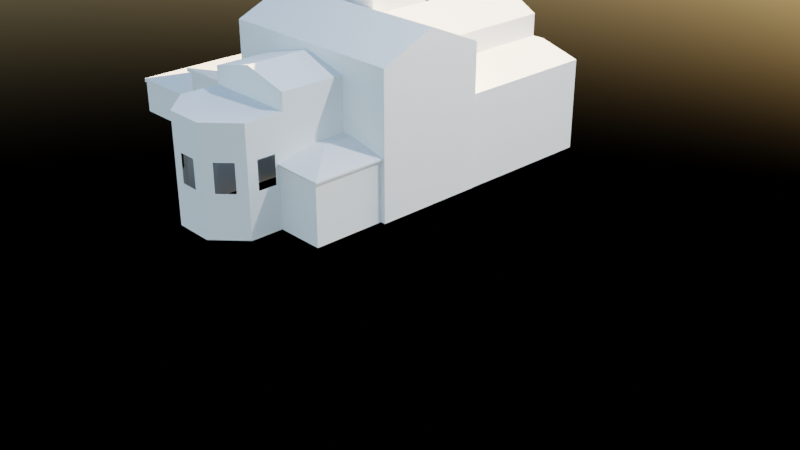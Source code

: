 # Source: MONES.blend  (saved by Blender 4.2.66; exported with 4.5.12 LTS)
import bpy
from mathutils import Matrix  # noqa: F401  (used for matrix-valued properties, if any)

bpy.ops.wm.read_factory_settings(use_empty=True)
scene = bpy.context.scene
scene.name = 'Scene'

# ---- collections
col_collection = bpy.data.collections.new('Collection'); scene.collection.children.link(col_collection)

# ---- world
world_world = bpy.data.worlds.new('World'); scene.world = world_world
world_world.use_nodes = True; world_world.node_tree.nodes.clear()
_N = world_world.node_tree.nodes; _L = world_world.node_tree.links
n0 = _N.new('ShaderNodeOutputWorld'); n0.name = 'World Output'; n0.location = (300, 300)
n1 = _N.new('ShaderNodeBackground'); n1.name = 'Background'; n1.location = (10, 300)
n1.inputs[1].default_value = 0.4
n2 = _N.new('ShaderNodeTexSky'); n2.name = 'Sky Texture'; n2.location = (-190, 280)
_L.new(n1.outputs[0], n0.inputs[0])
_L.new(n2.outputs[0], n1.inputs[0])
n0.is_active_output = True
world_world.color = (0.05088, 0.05088, 0.05088)
world_world.use_sun_shadow = False
world_world.sun_shadow_jitter_overblur = 0.0

# ---- cameras
cam_camera = bpy.data.cameras.new('Camera')
cam_camera.clip_end = 100.0
cam_camera.ortho_scale = 7.314

# ---- lights
light_light = bpy.data.lights.new('Light', 'POINT')
light_light.transmission_factor = 0.0
light_light.use_soft_falloff = False
light_light.energy = 1000.0
light_light.shadow_soft_size = 0.1
light_light.shadow_maximum_resolution = 0.006
light_light.use_absolute_resolution = True

# ---- meshes
me_cube_002 = bpy.data.meshes.new('Cube.002')
me_cube_002.from_pydata([(-0.7034, -0.7034, -1.0), (-0.7034, -0.7034, 1.0), (-0.7034, 0.7034, -1.0), (-1.0, 0.0, 1.326), (0.7034, -0.7034, -1.0), (0.7034, -0.7034, 1.0), (0.7034, 0.7034, -1.0), (0.7034, 0.7034, 1.0), (0.0, 1.0, -1.0), (0.7034, 0.7034, 1.326), (0.0, -1.0, -1.0), (0.0, -1.0, 1.0), (-1.0, 0.0, -1.0), (-1.0, 0.0, 1.0), (1.0, 0.0, -1.0), (1.0, 0.0, 1.0), (-0.7034, -0.7034, -1.0), (-0.7034, 0.7034, -1.0), (0.7034, -0.7034, -1.0), (0.7034, 0.7034, -1.0), (0.1815, 1.926, 1.0), (-1.513, 1.202, -1.0), (-1.513, 1.202, 1.0), (0.1815, 1.926, -1.0), (0.1815, 1.926, 1.316), (-1.513, 1.202, 1.316), (-0.1483, 0.3517, 1.542), (-0.6659, 1.564, 1.542), (-0.7034, -0.7034, -0.3898), (0.7034, 0.7034, -0.3898), (0.7034, -0.7034, -0.3898), (0.0, -1.0, -0.3898), (1.0, 0.0, -0.3898), (-1.0, 0.0, -0.3898), (-1.513, 1.202, -0.3898), (-0.7034, -0.7034, 0.5444), (0.7034, 0.7034, -1.0), (0.7034, 0.7034, 0.5444), (0.7034, -0.7034, 0.5444), (0.0, -1.0, 0.5444), (1.0, 0.0, 0.5444), (-1.0, 0.0, 0.5444), (-1.513, 1.202, 0.5444), (-0.7822, -0.5166, -0.1871), (-0.7822, -0.5166, 0.3416), (-0.9212, -0.1868, 0.3416), (-0.9212, -0.1868, -0.1871), (0.7822, 0.5166, -0.1871), (0.7822, 0.5166, 0.3416), (0.9212, 0.1868, 0.3416), (0.9212, 0.1868, -0.1871), (0.5166, -0.7822, -0.1871), (0.5166, -0.7822, 0.3416), (0.1868, -0.9212, 0.3416), (0.1868, -0.9212, -0.1871), (-0.1868, -0.9212, -0.1871), (-0.1868, -0.9212, 0.3416), (-0.5166, -0.7822, 0.3416), (-0.5166, -0.7822, -0.1871), (0.9212, -0.1868, -0.1871), (0.9212, -0.1868, 0.3416), (0.7822, -0.5166, 0.3416), (0.7822, -0.5166, -0.1871), (-1.812, -0.5082, -1.004), (-1.812, -0.5082, 0.1127), (-2.384, 0.8304, -1.004), (-2.384, 0.8304, 0.1127), (-0.932, -0.1324, -1.004), (-0.932, -0.1324, 0.1127), (-1.504, 1.206, -1.004), (-1.504, 1.206, 0.1127), (-1.463, 0.5272, 0.3196), (-1.847, -0.5597, 0.112), (-1.712, 1.118, 0.3196), (-1.712, 1.118, 0.121), (-0.9187, -0.1634, 0.1597), (-1.238, 0.5845, 0.121), (-1.504, 1.206, 0.3196), (-1.503, 1.206, 0.121), (-2.432, 0.8101, 0.1439), (-1.847, -0.5597, 0.1439), (-2.432, 0.8101, 0.112), (-1.504, 1.206, 0.112), (-0.932, -0.1324, 0.112), (-1.226, 0.5569, 0.3196), (1.619, 0.9567, -1.004), (1.619, 0.9567, 0.1127), (1.047, 2.295, -1.004), (1.047, 2.295, 0.1127), (0.7386, 0.5809, -1.004), (0.7386, 0.5809, 0.1127), (0.167, 1.92, -1.004), (0.167, 1.92, 0.1127), (0.6293, 1.42, 0.3196), (1.68, 0.9461, 0.112), (0.375, 2.008, 0.3196), (0.375, 2.008, 0.121), (0.7518, 0.5498, 0.1597), (0.4325, 1.298, 0.121), (0.167, 1.92, 0.3196), (0.167, 1.92, 0.121), (1.095, 2.316, 0.144), (1.68, 0.9461, 0.144), (1.095, 2.316, 0.112), (0.167, 1.92, 0.112), (0.7386, 0.5809, 0.112), (0.4443, 1.27, 0.3196), (-2.469, 0.7424, -1.004), (-2.464, 0.7445, 1.659), (1.16, 2.292, -1.004), (1.16, 2.292, 1.659), (-3.323, 2.757, 1.659), (-3.328, 2.755, -1.004), (0.3007, 4.305, -1.004), (0.3007, 4.305, 1.659), (0.7304, 3.298, -1.004), (0.7304, 3.298, 2.108), (-2.898, 1.749, -1.004), (-2.894, 1.751, 2.108), (-0.5519, 3.475, -1.28), (-0.5519, 3.475, 1.383), (-1.839, 6.488, -1.28), (-1.839, 6.488, 1.383), (-2.134, 2.799, 1.383), (-2.134, 2.799, -1.28), (-3.421, 5.813, -1.28), (-3.421, 5.813, 1.383), (-2.63, 6.151, -1.28), (-2.63, 6.151, 1.832), (-1.343, 3.137, -1.28), (-1.343, 3.137, 1.832), (0.2929, 4.301, -1.004), (0.2929, 4.301, 0.7337), (-0.8226, 6.914, -1.004), (-0.8226, 6.914, 0.7337), (-0.7175, 3.87, 0.9585), (-0.7175, 3.87, -1.004), (-1.833, 6.483, -1.004), (-1.833, 6.483, 0.9585), (-1.594, 6.585, -1.004), (-1.594, 6.585, 0.9585), (-0.4786, 3.972, -1.004), (-0.4786, 3.972, 0.9585), (-4.122, 0.05589, -1.001), (-4.122, 0.05589, 0.2578), (-4.955, 2.008, -1.001), (-4.955, 2.008, 0.2578), (-2.473, 0.7597, -1.001), (-2.473, 0.7597, 0.2578), (-3.307, 2.712, -1.001), (-3.307, 2.712, 0.2578), (-4.218, -0.01509, 0.2573), (-5.073, 1.988, 0.2573), (-2.67, 1.22, 0.2884), (-3.11, 2.251, 0.2884), (-2.935, 1.107, 0.454), (-3.39, 2.132, 0.454), (-3.11, 2.251, 0.454), (-2.462, 0.7346, 0.3223), (-3.317, 2.737, 0.2573), (-2.462, 0.7346, 0.2573), (-4.218, -0.01509, 0.3223), (-5.073, 1.988, 0.3223), (-3.317, 2.737, 0.3223), (-2.67, 1.22, 0.454), (-5.77, -0.6478, -0.9998), (-5.77, -0.6478, -0.3804), (-6.603, 1.305, -0.9998), (-6.603, 1.305, -0.3804), (-4.121, 0.05602, -0.9998), (-4.121, 0.05602, -0.3804), (-4.955, 2.008, -0.9998), (-4.955, 2.008, -0.3804), (-5.829, -0.673, -0.3097), (-6.662, 1.279, -0.3097), (-4.121, 0.05602, -0.3097), (-4.955, 2.008, -0.3097), (-5.189, 0.2602, -0.08118), (-5.546, 1.096, -0.08118), (-4.716, 1.45, -0.08118), (-4.36, 0.6143, -0.08118), (-5.829, -0.673, -0.3787), (-6.662, 1.279, -0.3787), (-4.955, 2.008, -0.3787), (-4.121, 0.05602, -0.3787)], [(2, 17), (16, 0), (4, 18)], [(40, 15, 5, 38), (39, 11, 1, 35), (38, 5, 11, 39), (37, 7, 15, 40), (35, 1, 13, 41), (37, 29, 6, 36), (15, 7, 13, 1, 11, 5), (17, 8, 19, 14, 18, 10, 16, 12), (7, 19, 23, 20), (41, 13, 22, 42), (13, 7, 9, 26, 3), (25, 22, 13, 3), (24, 9, 7, 20), (3, 26, 27, 25), (26, 9, 24, 27), (12, 33, 34, 21), (0, 28, 33, 12), (6, 29, 32, 14), (4, 30, 31, 10), (10, 31, 28, 0), (14, 32, 30, 4), (33, 41, 42, 34), (7, 37, 36, 19), (28, 35, 44, 43), (35, 41, 45, 44), (41, 33, 46, 45), (33, 28, 43, 46), (29, 37, 48, 47), (37, 40, 49, 48), (40, 32, 50, 49), (32, 29, 47, 50), (30, 38, 52, 51), (38, 39, 53, 52), (39, 31, 54, 53), (31, 30, 51, 54), (31, 39, 56, 55), (39, 35, 57, 56), (35, 28, 58, 57), (28, 31, 55, 58), (32, 40, 60, 59), (40, 38, 61, 60), (38, 30, 62, 61), (30, 32, 59, 62), (63, 64, 66, 65), (65, 66, 70, 69), (69, 70, 68, 67), (67, 68, 64, 63), (65, 69, 67, 63), (70, 66, 64, 68), (80, 72, 81, 79), (73, 74, 78, 77), (77, 78, 76, 84), (75, 83, 72, 80), (73, 77, 84, 71), (82, 81, 72, 83), (73, 71, 80, 79), (74, 73, 79, 81), (78, 74, 81, 82), (76, 78, 82, 83), (84, 76, 83, 75), (71, 84, 75, 80), (85, 87, 88, 86), (87, 91, 92, 88), (91, 89, 90, 92), (89, 85, 86, 90), (87, 85, 89, 91), (92, 90, 86, 88), (102, 101, 103, 94), (95, 99, 100, 96), (99, 106, 98, 100), (97, 102, 94, 105), (95, 93, 106, 99), (104, 105, 94, 103), (95, 101, 102, 93), (96, 103, 101, 95), (100, 104, 103, 96), (98, 105, 104, 100), (106, 97, 105, 98), (93, 102, 97, 106), (107, 109, 110, 108), (112, 111, 114, 113), (116, 115, 113, 114), (115, 117, 112, 113), (118, 116, 114, 111), (117, 118, 111, 112), (107, 108, 118, 117), (108, 110, 116, 118), (109, 107, 117, 115), (110, 109, 115, 116), (119, 121, 122, 120), (124, 123, 126, 125), (128, 127, 125, 126), (127, 129, 124, 125), (130, 128, 126, 123), (129, 130, 123, 124), (119, 120, 130, 129), (120, 122, 128, 130), (121, 119, 129, 127), (122, 121, 127, 128), (131, 133, 134, 132), (136, 135, 138, 137), (140, 139, 137, 138), (139, 141, 136, 137), (142, 140, 138, 135), (141, 142, 135, 136), (131, 132, 142, 141), (132, 134, 140, 142), (133, 131, 141, 139), (134, 133, 139, 140), (143, 144, 146, 145), (145, 146, 150, 149), (149, 150, 148, 147), (147, 148, 144, 143), (145, 149, 147, 143), (150, 146, 144, 148), (159, 160, 151, 152), (157, 156, 155, 164), (159, 152, 162, 163), (153, 154, 157, 164), (152, 151, 161, 162), (151, 160, 158, 161), (154, 153, 160, 159), (155, 156, 162, 161), (156, 157, 163, 162), (164, 155, 161, 158), (157, 154, 159, 163), (153, 164, 158, 160), (165, 166, 168, 167), (167, 168, 172, 171), (171, 172, 170, 169), (169, 170, 166, 165), (167, 171, 169, 165), (172, 168, 166, 170), (176, 175, 184, 183), (179, 178, 177, 180), (175, 176, 179, 180), (174, 173, 177, 178), (173, 175, 180, 177), (176, 174, 178, 179), (183, 184, 181, 182), (173, 174, 182, 181), (175, 173, 181, 184), (174, 176, 183, 182)])
_uv = me_cube_002.uv_layers.new(name='UVMap')
_uv.uv.foreach_set('vector', [0.568, 0.625, 0.625, 0.625, 0.625, 0.75, 0.568, 0.75, 0.568, 0.875, 0.625, 0.875, 0.625, 1.0, 0.568, 1.0, 0.568, 0.75, 0.625, 0.75, 0.625, 0.875, 0.568, 0.875, 0.568, 0.5, 0.625, 0.5, 0.625, 0.625, 0.568, 0.625, 0.568, 0.0, 0.625, 0.0, 0.625, 0.125, 0.568, 0.125, 0.568, 0.5, 0.4513, 0.5, 0.375, 0.5, 0.375, 0.5, 0.625, 0.625, 0.625, 0.5, 0.625, 0.125, 0.625, 0.0, 0.625, 0.875, 0.625, 0.75, 0.0, 0.0, 0.0, 0.0, 0.0, 0.0, 0.0, 0.0, 0.0, 0.0, 0.0, 0.0, 0.0, 0.0, 0.0, 0.0, 0.625, 0.5, 0.375, 0.5, 0.375, 0.5, 0.625, 0.5, 0.568, 0.125, 0.625, 0.125, 0.625, 0.125, 0.568, 0.125, 0.625, 0.125, 0.625, 0.5, 0.625, 0.5, 0.625, 0.3125, 0.625, 0.125, 0.0, 0.0, 0.625, 0.125, 0.625, 0.125, 0.625, 0.125, 0.0, 0.0, 0.625, 0.5, 0.625, 0.5, 0.625, 0.5, 0.625, 0.125, 0.625, 0.3125, 0.625, 0.3125, 0.625, 0.125, 0.625, 0.3125, 0.625, 0.5, 0.625, 0.5, 0.625, 0.3125, 0.375, 0.125, 0.4513, 0.125, 0.4513, 0.125, 0.375, 0.125, 0.375, 0.0, 0.4513, 0.0, 0.4513, 0.125, 0.375, 0.125, 0.375, 0.5, 0.4513, 0.5, 0.4513, 0.625, 0.375, 0.625, 0.375, 0.75, 0.4513, 0.75, 0.4513, 0.875, 0.375, 0.875, 0.375, 0.875, 0.4513, 0.875, 0.4513, 1.0, 0.375, 1.0, 0.375, 0.625, 0.4513, 0.625, 0.4513, 0.75, 0.375, 0.75, 0.4513, 0.125, 0.568, 0.125, 0.568, 0.125, 0.4513, 0.125, 0.625, 0.5, 0.568, 0.5, 0.375, 0.5, 0.375, 0.5, 0.4513, 0.0, 0.568, 0.0, 0.5427, 0.0332, 0.4766, 0.0332, 0.568, 0.0, 0.568, 0.125, 0.5427, 0.0918, 0.5427, 0.0332, 0.568, 0.125, 0.4513, 0.125, 0.4766, 0.0918, 0.5427, 0.0918, 0.4513, 0.125, 0.4513, 0.0, 0.4766, 0.0332, 0.4766, 0.0918, 0.4513, 0.5, 0.568, 0.5, 0.5427, 0.5332, 0.4766, 0.5332, 0.568, 0.5, 0.568, 0.625, 0.5427, 0.5918, 0.5427, 0.5332, 0.568, 0.625, 0.4513, 0.625, 0.4766, 0.5918, 0.5427, 0.5918, 0.4513, 0.625, 0.4513, 0.5, 0.4766, 0.5332, 0.4766, 0.5918, 0.4513, 0.75, 0.568, 0.75, 0.5427, 0.7832, 0.4766, 0.7832, 0.568, 0.75, 0.568, 0.875, 0.5427, 0.8418, 0.5427, 0.7832, 0.568, 0.875, 0.4513, 0.875, 0.4766, 0.8418, 0.5427, 0.8418, 0.4513, 0.875, 0.4513, 0.75, 0.4766, 0.7832, 0.4766, 0.8418, 0.4513, 0.875, 0.568, 0.875, 0.5427, 0.9082, 0.4766, 0.9082, 0.568, 0.875, 0.568, 1.0, 0.5427, 0.9668, 0.5427, 0.9082, 0.568, 1.0, 0.4513, 1.0, 0.4766, 0.9668, 0.5427, 0.9668, 0.4513, 1.0, 0.4513, 0.875, 0.4766, 0.9082, 0.4766, 0.9668, 0.4513, 0.625, 0.568, 0.625, 0.5427, 0.6582, 0.4766, 0.6582, 0.568, 0.625, 0.568, 0.75, 0.5427, 0.7168, 0.5427, 0.6582, 0.568, 0.75, 0.4513, 0.75, 0.4766, 0.7168, 0.5427, 0.7168, 0.4513, 0.75, 0.4513, 0.625, 0.4766, 0.6582, 0.4766, 0.7168, 0.375, 0.0, 0.625, 0.0, 0.625, 0.25, 0.375, 0.25, 0.375, 0.25, 0.625, 0.25, 0.625, 0.5, 0.375, 0.5, 0.375, 0.5, 0.625, 0.5, 0.625, 0.75, 0.375, 0.75, 0.375, 0.75, 0.625, 0.75, 0.625, 1.0, 0.375, 1.0, 0.125, 0.5, 0.375, 0.5, 0.375, 0.75, 0.125, 0.75, 0.625, 0.5, 0.875, 0.5, 0.875, 0.75, 0.625, 0.75, 0.375, 0.0, 0.625, 0.0, 0.625, 0.25, 0.375, 0.25, 0.4712, 0.444, 0.5868, 0.4439, 0.5968, 0.5003, 0.375, 0.5, 0.375, 0.5, 0.5968, 0.5003, 0.5968, 0.6496, 0.3751, 0.6525, 0.375, 0.75, 0.625, 0.75, 0.625, 1.0, 0.375, 1.0, 0.1706, 0.5019, 0.375, 0.5, 0.3751, 0.6525, 0.1706, 0.6525, 0.625, 0.5, 0.875, 0.5, 0.875, 0.75, 0.625, 0.75, 0.1706, 0.5019, 0.1706, 0.6525, 0.125, 0.75, 0.125, 0.5, 0.5868, 0.4439, 0.4712, 0.444, 0.375, 0.25, 0.625, 0.25, 0.5968, 0.5003, 0.5868, 0.4439, 0.625, 0.25, 0.625, 0.5, 0.5968, 0.6496, 0.5968, 0.5003, 0.625, 0.5, 0.625, 0.75, 0.3751, 0.6525, 0.5968, 0.6496, 0.625, 0.75, 0.375, 0.75, 0.1706, 0.6525, 0.3751, 0.6525, 0.375, 0.75, 0.125, 0.75, 0.375, 0.0, 0.375, 0.25, 0.625, 0.25, 0.625, 0.0, 0.375, 0.25, 0.375, 0.5, 0.625, 0.5, 0.625, 0.25, 0.375, 0.5, 0.375, 0.75, 0.625, 0.75, 0.625, 0.5, 0.375, 0.75, 0.375, 1.0, 0.625, 1.0, 0.625, 0.75, 0.125, 0.5, 0.125, 0.75, 0.375, 0.75, 0.375, 0.5, 0.625, 0.5, 0.625, 0.75, 0.875, 0.75, 0.875, 0.5, 0.375, 0.0, 0.375, 0.25, 0.625, 0.25, 0.625, 0.0, 0.4712, 0.444, 0.375, 0.5, 0.5968, 0.5003, 0.5868, 0.4439, 0.375, 0.5, 0.3751, 0.6525, 0.5968, 0.6496, 0.5968, 0.5003, 0.375, 0.75, 0.375, 1.0, 0.625, 1.0, 0.625, 0.75, 0.1706, 0.5019, 0.1706, 0.6525, 0.3751, 0.6525, 0.375, 0.5, 0.625, 0.5, 0.625, 0.75, 0.875, 0.75, 0.875, 0.5, 0.1706, 0.5019, 0.125, 0.5, 0.125, 0.75, 0.1706, 0.6525, 0.5868, 0.4439, 0.625, 0.25, 0.375, 0.25, 0.4712, 0.444, 0.5968, 0.5003, 0.625, 0.5, 0.625, 0.25, 0.5868, 0.4439, 0.5968, 0.6496, 0.625, 0.75, 0.625, 0.5, 0.5968, 0.5003, 0.3751, 0.6525, 0.375, 0.75, 0.625, 0.75, 0.5968, 0.6496, 0.1706, 0.6525, 0.125, 0.75, 0.375, 0.75, 0.3751, 0.6525, 0.375, 0.25, 0.375, 0.5, 0.625, 0.5, 0.625, 0.25, 0.375, 0.25, 0.625, 0.25, 0.625, 0.5, 0.375, 0.5, 0.625, 0.5, 0.375, 0.5, 0.375, 0.5, 0.625, 0.5, 0.375, 0.5, 0.375, 0.25, 0.375, 0.25, 0.375, 0.5, 0.625, 0.25, 0.625, 0.5, 0.625, 0.5, 0.625, 0.25, 0.375, 0.25, 0.625, 0.25, 0.625, 0.25, 0.375, 0.25, 0.375, 0.25, 0.625, 0.25, 0.625, 0.25, 0.375, 0.25, 0.625, 0.25, 0.625, 0.5, 0.625, 0.5, 0.625, 0.25, 0.375, 0.5, 0.375, 0.25, 0.375, 0.25, 0.375, 0.5, 0.625, 0.5, 0.375, 0.5, 0.375, 0.5, 0.625, 0.5, 0.375, 0.25, 0.375, 0.5, 0.625, 0.5, 0.625, 0.25, 0.375, 0.25, 0.625, 0.25, 0.625, 0.5, 0.375, 0.5, 0.625, 0.5, 0.375, 0.5, 0.375, 0.5, 0.625, 0.5, 0.375, 0.5, 0.375, 0.25, 0.375, 0.25, 0.375, 0.5, 0.625, 0.25, 0.625, 0.5, 0.625, 0.5, 0.625, 0.25, 0.375, 0.25, 0.625, 0.25, 0.625, 0.25, 0.375, 0.25, 0.375, 0.25, 0.625, 0.25, 0.625, 0.25, 0.375, 0.25, 0.625, 0.25, 0.625, 0.5, 0.625, 0.5, 0.625, 0.25, 0.375, 0.5, 0.375, 0.25, 0.375, 0.25, 0.375, 0.5, 0.625, 0.5, 0.375, 0.5, 0.375, 0.5, 0.625, 0.5, 0.375, 0.25, 0.375, 0.5, 0.625, 0.5, 0.625, 0.25, 0.375, 0.25, 0.625, 0.25, 0.625, 0.5, 0.375, 0.5, 0.625, 0.5, 0.375, 0.5, 0.375, 0.5, 0.625, 0.5, 0.375, 0.5, 0.375, 0.25, 0.375, 0.25, 0.375, 0.5, 0.625, 0.25, 0.625, 0.5, 0.625, 0.5, 0.625, 0.25, 0.375, 0.25, 0.625, 0.25, 0.625, 0.25, 0.375, 0.25, 0.375, 0.25, 0.625, 0.25, 0.625, 0.25, 0.375, 0.25, 0.625, 0.25, 0.625, 0.5, 0.625, 0.5, 0.625, 0.25, 0.375, 0.5, 0.375, 0.25, 0.375, 0.25, 0.375, 0.5, 0.625, 0.5, 0.375, 0.5, 0.375, 0.5, 0.625, 0.5, 0.375, 0.0, 0.625, 0.0, 0.625, 0.25, 0.375, 0.25, 0.375, 0.25, 0.625, 0.25, 0.625, 0.5, 0.375, 0.5, 0.375, 0.5, 0.625, 0.5, 0.625, 0.75, 0.375, 0.75, 0.375, 0.75, 0.625, 0.75, 0.625, 1.0, 0.375, 1.0, 0.125, 0.5, 0.375, 0.5, 0.375, 0.75, 0.125, 0.75, 0.625, 0.5, 0.875, 0.5, 0.875, 0.75, 0.625, 0.75, 0.625, 0.5, 0.625, 0.75, 0.875, 0.75, 0.875, 0.5, 0.625, 0.5091, 0.861, 0.5091, 0.861, 0.7409, 0.625, 0.7409, 0.625, 0.5, 0.875, 0.5, 0.875, 0.5, 0.625, 0.5, 0.625, 0.7409, 0.625, 0.5091, 0.625, 0.5091, 0.625, 0.7409, 0.875, 0.5, 0.875, 0.75, 0.875, 0.75, 0.875, 0.5, 0.875, 0.75, 0.625, 0.75, 0.625, 0.75, 0.875, 0.75, 0.625, 0.5091, 0.625, 0.7409, 0.625, 0.75, 0.625, 0.5, 0.861, 0.7409, 0.861, 0.5091, 0.875, 0.5, 0.875, 0.75, 0.861, 0.5091, 0.625, 0.5091, 0.625, 0.5, 0.875, 0.5, 0.625, 0.7409, 0.861, 0.7409, 0.875, 0.75, 0.625, 0.75, 0.625, 0.5091, 0.625, 0.5091, 0.625, 0.5, 0.625, 0.5, 0.625, 0.7409, 0.625, 0.7409, 0.625, 0.75, 0.625, 0.75, 0.375, 0.0, 0.625, 0.0, 0.625, 0.25, 0.375, 0.25, 0.375, 0.25, 0.625, 0.25, 0.625, 0.5, 0.375, 0.5, 0.375, 0.5, 0.625, 0.5, 0.625, 0.75, 0.375, 0.75, 0.375, 0.75, 0.625, 0.75, 0.625, 1.0, 0.375, 1.0, 0.125, 0.5, 0.375, 0.5, 0.375, 0.75, 0.125, 0.75, 0.625, 0.5, 0.875, 0.5, 0.875, 0.75, 0.625, 0.75, 0.625, 0.5, 0.625, 0.75, 0.625, 0.75, 0.625, 0.5, 0.625, 0.5, 0.875, 0.5, 0.875, 0.75, 0.625, 0.75, 0.625, 0.75, 0.625, 0.5, 0.625, 0.5, 0.625, 0.75, 0.875, 0.5, 0.875, 0.75, 0.875, 0.75, 0.875, 0.5, 0.875, 0.75, 0.625, 0.75, 0.625, 0.75, 0.875, 0.75, 0.625, 0.5, 0.875, 0.5, 0.875, 0.5, 0.625, 0.5, 0.625, 0.5, 0.625, 0.75, 0.875, 0.75, 0.875, 0.5, 0.875, 0.75, 0.875, 0.5, 0.875, 0.5, 0.875, 0.75, 0.625, 0.75, 0.875, 0.75, 0.875, 0.75, 0.625, 0.75, 0.875, 0.5, 0.625, 0.5, 0.625, 0.5, 0.875, 0.5])
_ca = me_cube_002.color_attributes.new('Attribute', 'BYTE_COLOR', 'CORNER')
_ca.data.foreach_set('color', [1.0, 1.0, 1.0, 1.0, 1.0, 1.0, 1.0, 1.0, 1.0, 1.0, 1.0, 1.0, 1.0, 1.0, 1.0, 1.0, 1.0, 1.0, 1.0, 1.0, 1.0, 1.0, 1.0, 1.0, 1.0, 1.0, 1.0, 1.0, 1.0, 1.0, 1.0, 1.0, 1.0, 1.0, 1.0, 1.0, 1.0, 1.0, 1.0, 1.0, 1.0, 1.0, 1.0, 1.0, 1.0, 1.0, 1.0, 1.0, 1.0, 1.0, 1.0, 1.0, 1.0, 1.0, 1.0, 1.0, 1.0, 1.0, 1.0, 1.0, 1.0, 1.0, 1.0, 1.0, 1.0, 1.0, 1.0, 1.0, 1.0, 1.0, 1.0, 1.0, 1.0, 1.0, 1.0, 1.0, 1.0, 1.0, 1.0, 1.0, 1.0, 1.0, 1.0, 1.0, 1.0, 1.0, 1.0, 1.0, 1.0, 1.0, 1.0, 1.0, 1.0, 1.0, 1.0, 1.0, 1.0, 1.0, 1.0, 1.0, 1.0, 1.0, 1.0, 1.0, 1.0, 1.0, 1.0, 1.0, 1.0, 1.0, 1.0, 1.0, 1.0, 1.0, 1.0, 1.0, 1.0, 1.0, 1.0, 1.0, 1.0, 1.0, 1.0, 1.0, 1.0, 1.0, 1.0, 1.0, 1.0, 1.0, 1.0, 1.0, 1.0, 1.0, 1.0, 1.0, 1.0, 1.0, 1.0, 1.0, 1.0, 1.0, 1.0, 1.0, 1.0, 1.0, 1.0, 1.0, 1.0, 1.0, 1.0, 1.0, 1.0, 1.0, 1.0, 1.0, 1.0, 1.0, 1.0, 1.0, 1.0, 1.0, 1.0, 1.0, 1.0, 1.0, 1.0, 1.0, 1.0, 1.0, 1.0, 1.0, 1.0, 1.0, 1.0, 1.0, 1.0, 1.0, 1.0, 1.0, 1.0, 1.0, 1.0, 1.0, 1.0, 1.0, 1.0, 1.0, 1.0, 1.0, 1.0, 1.0, 1.0, 1.0, 1.0, 1.0, 1.0, 1.0, 1.0, 1.0, 1.0, 1.0, 1.0, 1.0, 1.0, 1.0, 1.0, 1.0, 1.0, 1.0, 1.0, 1.0, 1.0, 1.0, 1.0, 1.0, 1.0, 1.0, 1.0, 1.0, 1.0, 1.0, 1.0, 1.0, 1.0, 1.0, 1.0, 1.0, 1.0, 1.0, 1.0, 1.0, 1.0, 1.0, 1.0, 1.0, 1.0, 1.0, 1.0, 1.0, 1.0, 1.0, 1.0, 1.0, 1.0, 1.0, 1.0, 1.0, 1.0, 1.0, 1.0, 1.0, 1.0, 1.0, 1.0, 1.0, 1.0, 1.0, 1.0, 1.0, 1.0, 1.0, 1.0, 1.0, 1.0, 1.0, 1.0, 1.0, 1.0, 1.0, 1.0, 1.0, 1.0, 1.0, 1.0, 1.0, 1.0, 1.0, 1.0, 1.0, 1.0, 1.0, 1.0, 1.0, 1.0, 1.0, 1.0, 1.0, 1.0, 1.0, 1.0, 1.0, 1.0, 1.0, 1.0, 1.0, 1.0, 1.0, 1.0, 1.0, 1.0, 1.0, 1.0, 1.0, 1.0, 1.0, 1.0, 1.0, 1.0, 1.0, 1.0, 1.0, 1.0, 1.0, 1.0, 1.0, 1.0, 1.0, 1.0, 1.0, 1.0, 1.0, 1.0, 1.0, 1.0, 1.0, 1.0, 1.0, 1.0, 1.0, 1.0, 1.0, 1.0, 1.0, 1.0, 1.0, 1.0, 1.0, 1.0, 1.0, 1.0, 1.0, 1.0, 1.0, 1.0, 1.0, 1.0, 1.0, 1.0, 1.0, 1.0, 1.0, 1.0, 1.0, 1.0, 1.0, 1.0, 1.0, 1.0, 1.0, 1.0, 1.0, 1.0, 1.0, 1.0, 1.0, 1.0, 1.0, 1.0, 1.0, 1.0, 1.0, 1.0, 1.0, 1.0, 1.0, 1.0, 1.0, 1.0, 1.0, 1.0, 1.0, 1.0, 1.0, 1.0, 1.0, 1.0, 1.0, 1.0, 1.0, 1.0, 1.0, 1.0, 1.0, 1.0, 1.0, 1.0, 1.0, 1.0, 1.0, 1.0, 1.0, 1.0, 1.0, 1.0, 1.0, 1.0, 1.0, 1.0, 1.0, 1.0, 1.0, 1.0, 1.0, 1.0, 1.0, 1.0, 1.0, 1.0, 1.0, 1.0, 1.0, 1.0, 1.0, 1.0, 1.0, 1.0, 1.0, 1.0, 1.0, 1.0, 1.0, 1.0, 1.0, 1.0, 1.0, 1.0, 1.0, 1.0, 1.0, 1.0, 1.0, 1.0, 1.0, 1.0, 1.0, 1.0, 1.0, 1.0, 1.0, 1.0, 1.0, 1.0, 1.0, 1.0, 1.0, 1.0, 1.0, 1.0, 1.0, 1.0, 1.0, 1.0, 1.0, 1.0, 1.0, 1.0, 1.0, 1.0, 1.0, 1.0, 1.0, 1.0, 1.0, 1.0, 1.0, 1.0, 1.0, 1.0, 1.0, 1.0, 1.0, 1.0, 1.0, 1.0, 1.0, 1.0, 1.0, 1.0, 1.0, 1.0, 1.0, 1.0, 1.0, 1.0, 1.0, 1.0, 1.0, 1.0, 1.0, 1.0, 1.0, 1.0, 1.0, 1.0, 1.0, 1.0, 1.0, 1.0, 1.0, 1.0, 1.0, 1.0, 1.0, 1.0, 1.0, 1.0, 1.0, 1.0, 1.0, 1.0, 1.0, 1.0, 1.0, 1.0, 1.0, 1.0, 1.0, 1.0, 1.0, 1.0, 1.0, 1.0, 1.0, 1.0, 1.0, 1.0, 1.0, 1.0, 1.0, 1.0, 1.0, 1.0, 1.0, 1.0, 1.0, 1.0, 1.0, 1.0, 1.0, 1.0, 1.0, 1.0, 1.0, 1.0, 1.0, 1.0, 1.0, 1.0, 1.0, 1.0, 1.0, 1.0, 1.0, 1.0, 1.0, 1.0, 1.0, 1.0, 1.0, 1.0, 1.0, 1.0, 1.0, 1.0, 1.0, 1.0, 1.0, 1.0, 1.0, 1.0, 1.0, 1.0, 1.0, 1.0, 1.0, 1.0, 1.0, 1.0, 1.0, 1.0, 1.0, 1.0, 1.0, 1.0, 1.0, 1.0, 1.0, 1.0, 1.0, 1.0, 1.0, 1.0, 1.0, 1.0, 1.0, 1.0, 1.0, 1.0, 1.0, 1.0, 1.0, 1.0, 1.0, 1.0, 1.0, 1.0, 1.0, 1.0, 1.0, 1.0, 1.0, 1.0, 1.0, 1.0, 1.0, 1.0, 1.0, 1.0, 1.0, 1.0, 1.0, 1.0, 1.0, 1.0, 1.0, 1.0, 1.0, 1.0, 1.0, 1.0, 1.0, 1.0, 1.0, 1.0, 1.0, 1.0, 1.0, 1.0, 1.0, 1.0, 1.0, 1.0, 1.0, 1.0, 1.0, 1.0, 1.0, 1.0, 1.0, 1.0, 1.0, 1.0, 1.0, 1.0, 1.0, 1.0, 1.0, 1.0, 1.0, 1.0, 1.0, 1.0, 1.0, 1.0, 1.0, 1.0, 1.0, 1.0, 1.0, 1.0, 1.0, 1.0, 1.0, 1.0, 1.0, 1.0, 1.0, 1.0, 1.0, 1.0, 1.0, 1.0, 1.0, 1.0, 1.0, 1.0, 1.0, 1.0, 1.0, 1.0, 1.0, 1.0, 1.0, 1.0, 1.0, 1.0, 1.0, 1.0, 1.0, 1.0, 1.0, 1.0, 1.0, 1.0, 1.0, 1.0, 1.0, 1.0, 1.0, 1.0, 1.0, 1.0, 1.0, 1.0, 1.0, 1.0, 1.0, 1.0, 1.0, 1.0, 1.0, 1.0, 1.0, 1.0, 1.0, 1.0, 1.0, 1.0, 1.0, 1.0, 1.0, 1.0, 1.0, 1.0, 1.0, 1.0, 1.0, 1.0, 1.0, 1.0, 1.0, 1.0, 1.0, 1.0, 1.0, 1.0, 1.0, 1.0, 1.0, 1.0, 1.0, 1.0, 1.0, 1.0, 1.0, 1.0, 1.0, 1.0, 1.0, 1.0, 1.0, 1.0, 1.0, 1.0, 1.0, 1.0, 1.0, 1.0, 1.0, 1.0, 1.0, 1.0, 1.0, 1.0, 1.0, 1.0, 1.0, 1.0, 1.0, 1.0, 1.0, 1.0, 1.0, 1.0, 1.0, 1.0, 1.0, 1.0, 1.0, 1.0, 1.0, 1.0, 1.0, 1.0, 1.0, 1.0, 1.0, 1.0, 1.0, 1.0, 1.0, 1.0, 1.0, 1.0, 1.0, 1.0, 1.0, 1.0, 1.0, 1.0, 1.0, 1.0, 1.0, 1.0, 1.0, 1.0, 1.0, 1.0, 1.0, 1.0, 1.0, 1.0, 1.0, 1.0, 1.0, 1.0, 1.0, 1.0, 1.0, 1.0, 1.0, 1.0, 1.0, 1.0, 1.0, 1.0, 1.0, 1.0, 1.0, 1.0, 1.0, 1.0, 1.0, 1.0, 1.0, 1.0, 1.0, 1.0, 1.0, 1.0, 1.0, 1.0, 1.0, 1.0, 1.0, 1.0, 1.0, 1.0, 1.0, 1.0, 1.0, 1.0, 1.0, 1.0, 1.0, 1.0, 1.0, 1.0, 1.0, 1.0, 1.0, 1.0, 1.0, 1.0, 1.0, 1.0, 1.0, 1.0, 1.0, 1.0, 1.0, 1.0, 1.0, 1.0, 1.0, 1.0, 1.0, 1.0, 1.0, 1.0, 1.0, 1.0, 1.0, 1.0, 1.0, 1.0, 1.0, 1.0, 1.0, 1.0, 1.0, 1.0, 1.0, 1.0, 1.0, 1.0, 1.0, 1.0, 1.0, 1.0, 1.0, 1.0, 1.0, 1.0, 1.0, 1.0, 1.0, 1.0, 1.0, 1.0, 1.0, 1.0, 1.0, 1.0, 1.0, 1.0, 1.0, 1.0, 1.0, 1.0, 1.0, 1.0, 1.0, 1.0, 1.0, 1.0, 1.0, 1.0, 1.0, 1.0, 1.0, 1.0, 1.0, 1.0, 1.0, 1.0, 1.0, 1.0, 1.0, 1.0, 1.0, 1.0, 1.0, 1.0, 1.0, 1.0, 1.0, 1.0, 1.0, 1.0, 1.0, 1.0, 1.0, 1.0, 1.0, 1.0, 1.0, 1.0, 1.0, 1.0, 1.0, 1.0, 1.0, 1.0, 1.0, 1.0, 1.0, 1.0, 1.0, 1.0, 1.0, 1.0, 1.0, 1.0, 1.0, 1.0, 1.0, 1.0, 1.0, 1.0, 1.0, 1.0, 1.0, 1.0, 1.0, 1.0, 1.0, 1.0, 1.0, 1.0, 1.0, 1.0, 1.0, 1.0, 1.0, 1.0, 1.0, 1.0, 1.0, 1.0, 1.0, 1.0, 1.0, 1.0, 1.0, 1.0, 1.0, 1.0, 1.0, 1.0, 1.0, 1.0, 1.0, 1.0, 1.0, 1.0, 1.0, 1.0, 1.0, 1.0, 1.0, 1.0, 1.0, 1.0, 1.0, 1.0, 1.0, 1.0, 1.0, 1.0, 1.0, 1.0, 1.0, 1.0, 1.0, 1.0, 1.0, 1.0, 1.0, 1.0, 1.0, 1.0, 1.0, 1.0, 1.0, 1.0, 1.0, 1.0, 1.0, 1.0, 1.0, 1.0, 1.0, 1.0, 1.0, 1.0, 1.0, 1.0, 1.0, 1.0, 1.0, 1.0, 1.0, 1.0, 1.0, 1.0, 1.0, 1.0, 1.0, 1.0, 1.0, 1.0, 1.0, 1.0, 1.0, 1.0, 1.0, 1.0, 1.0, 1.0, 1.0, 1.0, 1.0, 1.0, 1.0, 1.0, 1.0, 1.0, 1.0, 1.0, 1.0, 1.0, 1.0, 1.0, 1.0, 1.0, 1.0, 1.0, 1.0, 1.0, 1.0, 1.0, 1.0, 1.0, 1.0, 1.0, 1.0, 1.0, 1.0, 1.0, 1.0, 1.0, 1.0, 1.0, 1.0, 1.0, 1.0, 1.0, 1.0, 1.0, 1.0, 1.0, 1.0, 1.0, 1.0, 1.0, 1.0, 1.0, 1.0, 1.0, 1.0, 1.0, 1.0, 1.0, 1.0, 1.0, 1.0, 1.0, 1.0, 1.0, 1.0, 1.0, 1.0, 1.0, 1.0, 1.0, 1.0, 1.0, 1.0, 1.0, 1.0, 1.0, 1.0, 1.0, 1.0, 1.0, 1.0, 1.0, 1.0, 1.0, 1.0, 1.0, 1.0, 1.0, 1.0, 1.0, 1.0, 1.0, 1.0, 1.0, 1.0, 1.0, 1.0, 1.0, 1.0, 1.0, 1.0, 1.0, 1.0, 1.0, 1.0, 1.0, 1.0, 1.0, 1.0, 1.0, 1.0, 1.0, 1.0, 1.0, 1.0, 1.0, 1.0, 1.0, 1.0, 1.0, 1.0, 1.0, 1.0, 1.0, 1.0, 1.0, 1.0, 1.0, 1.0, 1.0, 1.0, 1.0, 1.0, 1.0, 1.0, 1.0, 1.0, 1.0, 1.0, 1.0, 1.0, 1.0, 1.0, 1.0, 1.0, 1.0, 1.0, 1.0, 1.0, 1.0, 1.0, 1.0, 1.0, 1.0, 1.0, 1.0, 1.0, 1.0, 1.0, 1.0, 1.0, 1.0, 1.0, 1.0, 1.0, 1.0, 1.0, 1.0, 1.0, 1.0, 1.0, 1.0, 1.0, 1.0, 1.0, 1.0, 1.0, 1.0, 1.0, 1.0, 1.0, 1.0, 1.0, 1.0, 1.0, 1.0, 1.0, 1.0, 1.0, 1.0, 1.0, 1.0, 1.0, 1.0, 1.0, 1.0, 1.0, 1.0, 1.0, 1.0, 1.0, 1.0, 1.0, 1.0, 1.0, 1.0, 1.0, 1.0, 1.0, 1.0, 1.0, 1.0, 1.0, 1.0, 1.0, 1.0, 1.0, 1.0, 1.0, 1.0, 1.0, 1.0, 1.0, 1.0, 1.0, 1.0, 1.0, 1.0, 1.0, 1.0, 1.0, 1.0, 1.0, 1.0, 1.0, 1.0, 1.0, 1.0, 1.0, 1.0, 1.0, 1.0, 1.0, 1.0, 1.0, 1.0, 1.0, 1.0, 1.0, 1.0, 1.0, 1.0, 1.0, 1.0, 1.0, 1.0, 1.0, 1.0, 1.0, 1.0, 1.0, 1.0, 1.0, 1.0, 1.0, 1.0, 1.0, 1.0, 1.0, 1.0, 1.0, 1.0, 1.0, 1.0, 1.0, 1.0, 1.0, 1.0, 1.0, 1.0, 1.0, 1.0, 1.0, 1.0, 1.0, 1.0, 1.0, 1.0, 1.0, 1.0, 1.0, 1.0, 1.0, 1.0, 1.0, 1.0, 1.0, 1.0, 1.0, 1.0, 1.0, 1.0, 1.0, 1.0, 1.0, 1.0, 1.0, 1.0, 1.0, 1.0, 1.0, 1.0, 1.0, 1.0, 1.0, 1.0, 1.0, 1.0, 1.0, 1.0, 1.0, 1.0, 1.0, 1.0, 1.0, 1.0, 1.0, 1.0, 1.0, 1.0, 1.0, 1.0, 1.0, 1.0, 1.0, 1.0, 1.0, 1.0, 1.0, 1.0, 1.0, 1.0, 1.0, 1.0, 1.0, 1.0, 1.0, 1.0, 1.0, 1.0, 1.0, 1.0, 1.0, 1.0, 1.0, 1.0, 1.0, 1.0, 1.0, 1.0, 1.0, 1.0, 1.0, 1.0, 1.0, 1.0, 1.0, 1.0, 1.0, 1.0, 1.0, 1.0, 1.0, 1.0, 1.0, 1.0, 1.0, 1.0, 1.0, 1.0, 1.0, 1.0, 1.0, 1.0, 1.0, 1.0, 1.0, 1.0, 1.0, 1.0, 1.0, 1.0, 1.0, 1.0, 1.0, 1.0, 1.0, 1.0, 1.0, 1.0, 1.0, 1.0, 1.0, 1.0, 1.0, 1.0, 1.0, 1.0, 1.0, 1.0, 1.0, 1.0, 1.0, 1.0, 1.0, 1.0, 1.0, 1.0, 1.0, 1.0, 1.0, 1.0, 1.0, 1.0, 1.0, 1.0, 1.0, 1.0, 1.0, 1.0, 1.0, 1.0, 1.0, 1.0, 1.0, 1.0, 1.0, 1.0, 1.0, 1.0, 1.0, 1.0, 1.0, 1.0, 1.0, 1.0, 1.0, 1.0, 1.0, 1.0, 1.0, 1.0, 1.0, 1.0, 1.0, 1.0, 1.0, 1.0, 1.0, 1.0, 1.0, 1.0, 1.0, 1.0, 1.0, 1.0, 1.0, 1.0, 1.0, 1.0, 1.0, 1.0, 1.0, 1.0, 1.0, 1.0, 1.0, 1.0, 1.0, 1.0, 1.0, 1.0, 1.0, 1.0, 1.0, 1.0, 1.0, 1.0, 1.0, 1.0, 1.0, 1.0, 1.0, 1.0, 1.0, 1.0, 1.0, 1.0, 1.0, 1.0, 1.0, 1.0, 1.0, 1.0, 1.0, 1.0, 1.0, 1.0, 1.0, 1.0, 1.0, 1.0, 1.0, 1.0, 1.0, 1.0, 1.0, 1.0, 1.0, 1.0, 1.0, 1.0, 1.0, 1.0, 1.0, 1.0, 1.0, 1.0, 1.0, 1.0, 1.0, 1.0, 1.0, 1.0, 1.0, 1.0, 1.0, 1.0, 1.0, 1.0, 1.0, 1.0, 1.0, 1.0, 1.0, 1.0, 1.0, 1.0, 1.0, 1.0, 1.0, 1.0, 1.0, 1.0, 1.0, 1.0, 1.0, 1.0, 1.0, 1.0, 1.0, 1.0, 1.0, 1.0, 1.0, 1.0, 1.0, 1.0, 1.0, 1.0, 1.0, 1.0, 1.0, 1.0, 1.0, 1.0, 1.0, 1.0, 1.0, 1.0, 1.0, 1.0, 1.0, 1.0, 1.0, 1.0, 1.0, 1.0, 1.0, 1.0, 1.0, 1.0, 1.0, 1.0, 1.0, 1.0, 1.0, 1.0, 1.0, 1.0, 1.0, 1.0, 1.0, 1.0, 1.0, 1.0, 1.0, 1.0, 1.0, 1.0, 1.0, 1.0, 1.0, 1.0, 1.0, 1.0, 1.0, 1.0, 1.0, 1.0, 1.0, 1.0, 1.0, 1.0, 1.0, 1.0, 1.0, 1.0, 1.0, 1.0, 1.0, 1.0, 1.0, 1.0, 1.0, 1.0, 1.0, 1.0, 1.0, 1.0, 1.0, 1.0, 1.0, 1.0, 1.0, 1.0, 1.0, 1.0, 1.0, 1.0, 1.0, 1.0, 1.0, 1.0, 1.0, 1.0, 1.0, 1.0, 1.0, 1.0, 1.0, 1.0, 1.0, 1.0, 1.0, 1.0, 1.0, 1.0, 1.0, 1.0, 1.0, 1.0, 1.0, 1.0, 1.0, 1.0, 1.0, 1.0, 1.0, 1.0, 1.0, 1.0, 1.0, 1.0, 1.0, 1.0, 1.0, 1.0, 1.0, 1.0, 1.0, 1.0, 1.0, 1.0, 1.0, 1.0, 1.0, 1.0, 1.0, 1.0, 1.0, 1.0, 1.0, 1.0, 1.0, 1.0, 1.0, 1.0, 1.0, 1.0, 1.0, 1.0, 1.0, 1.0, 1.0, 1.0, 1.0, 1.0, 1.0, 1.0, 1.0, 1.0, 1.0, 1.0, 1.0, 1.0, 1.0, 1.0, 1.0, 1.0, 1.0, 1.0, 1.0, 1.0, 1.0, 1.0, 1.0, 1.0, 1.0, 1.0, 1.0, 1.0, 1.0, 1.0, 1.0, 1.0, 1.0, 1.0, 1.0, 1.0, 1.0, 1.0, 1.0, 1.0, 1.0, 1.0, 1.0, 1.0, 1.0, 1.0, 1.0, 1.0, 1.0, 1.0, 1.0, 1.0, 1.0, 1.0, 1.0, 1.0, 1.0, 1.0, 1.0, 1.0, 1.0, 1.0, 1.0, 1.0, 1.0, 1.0, 1.0, 1.0, 1.0, 1.0, 1.0, 1.0, 1.0, 1.0, 1.0, 1.0, 1.0, 1.0, 1.0, 1.0, 1.0, 1.0, 1.0, 1.0, 1.0, 1.0, 1.0, 1.0, 1.0, 1.0, 1.0, 1.0, 1.0, 1.0, 1.0, 1.0, 1.0, 1.0, 1.0, 1.0, 1.0, 1.0, 1.0, 1.0, 1.0, 1.0, 1.0, 1.0, 1.0, 1.0, 1.0, 1.0, 1.0, 1.0, 1.0, 1.0, 1.0, 1.0, 1.0, 1.0, 1.0, 1.0, 1.0, 1.0, 1.0, 1.0, 1.0, 1.0, 1.0, 1.0, 1.0, 1.0, 1.0, 1.0, 1.0, 1.0, 1.0, 1.0, 1.0, 1.0, 1.0, 1.0, 1.0, 1.0, 1.0, 1.0, 1.0, 1.0, 1.0, 1.0, 1.0, 1.0, 1.0, 1.0, 1.0, 1.0, 1.0, 1.0, 1.0, 1.0, 1.0, 1.0, 1.0, 1.0, 1.0, 1.0, 1.0, 1.0, 1.0, 1.0, 1.0, 1.0, 1.0, 1.0, 1.0, 1.0, 1.0, 1.0, 1.0, 1.0, 1.0, 1.0, 1.0, 1.0, 1.0, 1.0, 1.0, 1.0, 1.0, 1.0, 1.0, 1.0, 1.0, 1.0, 1.0, 1.0, 1.0, 1.0, 1.0, 1.0, 1.0, 1.0, 1.0, 1.0, 1.0, 1.0, 1.0, 1.0, 1.0, 1.0, 1.0, 1.0, 1.0, 1.0, 1.0, 1.0, 1.0, 1.0, 1.0, 1.0, 1.0, 1.0, 1.0, 1.0, 1.0, 1.0, 1.0, 1.0, 1.0, 1.0, 1.0, 1.0, 1.0, 1.0, 1.0, 1.0, 1.0, 1.0, 1.0, 1.0, 1.0, 1.0, 1.0, 1.0, 1.0, 1.0, 1.0, 1.0, 1.0, 1.0, 1.0, 1.0, 1.0, 1.0, 1.0, 1.0, 1.0, 1.0, 1.0, 1.0, 1.0, 1.0, 1.0, 1.0, 1.0, 1.0, 1.0, 1.0, 1.0, 1.0, 1.0, 1.0, 1.0, 1.0, 1.0, 1.0, 1.0, 1.0, 1.0, 1.0, 1.0, 1.0, 1.0, 1.0, 1.0, 1.0, 1.0, 1.0, 1.0, 1.0, 1.0, 1.0, 1.0, 1.0, 1.0, 1.0, 1.0, 1.0, 1.0, 1.0, 1.0, 1.0, 1.0, 1.0, 1.0, 1.0, 1.0, 1.0, 1.0, 1.0, 1.0, 1.0, 1.0, 1.0, 1.0, 1.0, 1.0, 1.0, 1.0, 1.0, 1.0, 1.0, 1.0, 1.0, 1.0, 1.0, 1.0, 1.0, 1.0, 1.0, 1.0, 1.0, 1.0, 1.0, 1.0, 1.0, 1.0, 1.0, 1.0, 1.0, 1.0, 1.0, 1.0, 1.0, 1.0, 1.0, 1.0, 1.0, 1.0, 1.0, 1.0, 1.0, 1.0, 1.0, 1.0, 1.0, 1.0, 1.0, 1.0, 1.0, 1.0, 1.0, 1.0, 1.0, 1.0, 1.0, 1.0, 1.0, 1.0, 1.0, 1.0, 1.0, 1.0, 1.0, 1.0, 1.0, 1.0, 1.0, 1.0, 1.0, 1.0, 1.0, 1.0, 1.0, 1.0, 1.0, 1.0, 1.0, 1.0, 1.0, 1.0, 1.0, 1.0, 1.0, 1.0, 1.0, 1.0, 1.0, 1.0, 1.0, 1.0, 1.0, 1.0, 1.0, 1.0, 1.0, 1.0, 1.0, 1.0, 1.0, 1.0, 1.0, 1.0, 1.0, 1.0, 1.0, 1.0, 1.0, 1.0, 1.0, 1.0, 1.0, 1.0, 1.0, 1.0, 1.0, 1.0, 1.0, 1.0, 1.0, 1.0, 1.0, 1.0, 1.0, 1.0, 1.0, 1.0, 1.0, 1.0, 1.0, 1.0, 1.0, 1.0, 1.0, 1.0, 1.0, 1.0, 1.0, 1.0, 1.0, 1.0, 1.0, 1.0, 1.0, 1.0, 1.0, 1.0, 1.0, 1.0, 1.0, 1.0, 1.0, 1.0, 1.0, 1.0, 1.0, 1.0, 1.0, 1.0, 1.0, 1.0, 1.0, 1.0, 1.0, 1.0, 1.0, 1.0, 1.0, 1.0, 1.0, 1.0, 1.0, 1.0, 1.0, 1.0, 1.0, 1.0, 1.0, 1.0, 1.0, 1.0, 1.0, 1.0, 1.0, 1.0, 1.0, 1.0, 1.0, 1.0, 1.0, 1.0, 1.0, 1.0, 1.0, 1.0])
me_cube_002.update()
me_cube_007 = bpy.data.meshes.new('Cube.007')
me_cube_007.from_pydata([(-1.0, -1.0, -1.429), (-1.0, -1.0, 1.0), (-1.0, 1.0, -1.429), (-1.0, 1.0, 1.0), (1.0, -1.0, -1.429), (1.0, -1.0, 1.0), (1.0, 1.0, -1.429), (1.0, 1.0, 1.0)], [], [(0, 1, 3, 2), (2, 3, 7, 6), (6, 7, 5, 4), (4, 5, 1, 0), (2, 6, 4, 0), (7, 3, 1, 5)])
_uv = me_cube_007.uv_layers.new(name='UVMap')
_uv.uv.foreach_set('vector', [0.375, 0.0, 0.625, 0.0, 0.625, 0.25, 0.375, 0.25, 0.375, 0.25, 0.625, 0.25, 0.625, 0.5, 0.375, 0.5, 0.375, 0.5, 0.625, 0.5, 0.625, 0.75, 0.375, 0.75, 0.375, 0.75, 0.625, 0.75, 0.625, 1.0, 0.375, 1.0, 0.125, 0.5, 0.375, 0.5, 0.375, 0.75, 0.125, 0.75, 0.625, 0.5, 0.875, 0.5, 0.875, 0.75, 0.625, 0.75])
me_cube_007.update()

# ---- objects
ob_light = bpy.data.objects.new('Light', light_light)
ob_camera = bpy.data.objects.new('Camera', cam_camera)
ob_empty = bpy.data.objects.new('Empty', None)
ob_cube = bpy.data.objects.new('Cube', me_cube_002)
ob_cube_001 = bpy.data.objects.new('Cube.001', me_cube_007)

# ---- transforms, parenting, visibility, modifiers, constraints
ob_light.location = (4.076, 1.005, 5.904)
ob_light.rotation_euler = (0.6503, 0.05522, 1.866)
ob_light.lock_rotations_4d = False
ob_light.empty_display_type = 'ARROWS'
ob_light.color = (0.0, 0.0, 0.0, 0.0)
ob_light.lineart.crease_threshold = 0.0
ob_camera.location = (7.359, -6.926, 4.958)
ob_camera.rotation_euler = (1.109, 0.0, 0.8149)
ob_camera.lock_rotations_4d = False
ob_camera.empty_display_type = 'ARROWS'
ob_camera.color = (0.0, 0.0, 0.0, 0.0)
ob_camera.display_type = 'WIRE'
ob_camera.lineart.crease_threshold = 0.0
ob_empty.location = (-0.5026, 0.04468, 0.5645)
ob_empty.scale = (1.375, 1.375, 1.375)
ob_empty.empty_display_type = 'IMAGE'
ob_empty.empty_display_size = 5.0
ob_cube.location = (-0.2146, -1.79, 1.094)
ob_cube.rotation_euler = (0.0, -0.0, -0.4035)
ob_cube.scale = (0.5187, 0.5187, 0.5434)
ob_cube_001.location = (-0.872, 0.4955, 1.981)
ob_cube_001.scale = (0.3563, 0.3563, 1.0)

# ---- collection membership
col_collection.objects.link(ob_light)
col_collection.objects.link(ob_camera)
col_collection.objects.link(ob_empty)
col_collection.objects.link(ob_cube)
col_collection.objects.link(ob_cube_001)

# ---- scene / render settings (as saved in the file)
scene.camera = ob_camera
scene.frame_start = 1; scene.frame_end = 250; scene.frame_set(58)
scene.render.engine = 'BLENDER_EEVEE_NEXT'
scene.view_settings.view_transform = 'Filmic'
bpy.context.view_layer.update()
